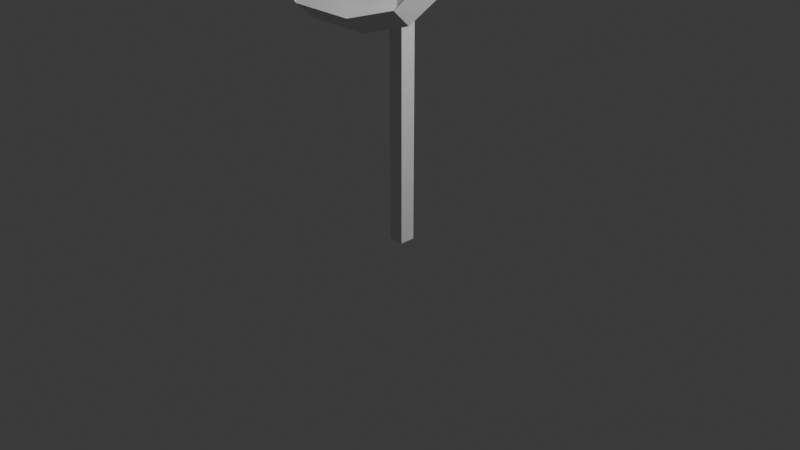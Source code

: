 # Source: house_laser_beam.blend  (saved by Blender 4.5.90; exported with 4.5.12 LTS)
import bpy
from mathutils import Matrix  # noqa: F401  (used for matrix-valued properties, if any)

bpy.ops.wm.read_factory_settings(use_empty=True)
scene = bpy.context.scene
scene.name = 'Scene'

# ---- collections
col_collection = bpy.data.collections.new('Collection'); scene.collection.children.link(col_collection)

# ---- world
world_world = bpy.data.worlds.new('World'); scene.world = world_world
world_world.use_nodes = True; world_world.node_tree.nodes.clear()
_N = world_world.node_tree.nodes; _L = world_world.node_tree.links
n0 = _N.new('ShaderNodeOutputWorld'); n0.name = 'World Output'; n0.location = (200, 100)
n1 = _N.new('ShaderNodeBackground'); n1.name = 'Background'; n1.location = (-200, 100)
n1.inputs[0].default_value = (0.05088, 0.05088, 0.05088, 1.0)
_L.new(n1.outputs[0], n0.inputs[0])
n0.is_active_output = True
world_world.color = (0.05088, 0.05088, 0.05088)
world_world.sun_shadow_jitter_overblur = 0.0

# ---- cameras
cam_camera = bpy.data.cameras.new('Camera')
cam_camera.clip_end = 100.0
cam_camera.ortho_scale = 7.314

# ---- lights
light_light = bpy.data.lights.new('Light', 'POINT')
light_light.energy = 1000.0
light_light.shadow_soft_size = 0.1

# ---- meshes
me_cube_052 = bpy.data.meshes.new('Cube.052')
me_cube_052.from_pydata([(-1.0, -1.0, -1.0), (-1.0, -1.0, 1.0), (-1.0, 1.0, -1.0), (-1.0, 1.0, 1.0), (1.0, -1.0, -1.0), (1.0, -1.0, 1.0), (1.0, 1.0, -1.0), (1.0, 1.0, 1.0)], [], [(0, 1, 3, 2), (2, 3, 7, 6), (6, 7, 5, 4), (4, 5, 1, 0), (2, 6, 4, 0), (7, 3, 1, 5)])
_uv = me_cube_052.uv_layers.new(name='UVMap')
_uv.uv.foreach_set('vector', [0.375, 0.0, 0.625, 0.0, 0.625, 0.25, 0.375, 0.25, 0.375, 0.25, 0.625, 0.25, 0.625, 0.5, 0.375, 0.5, 0.375, 0.5, 0.625, 0.5, 0.625, 0.75, 0.375, 0.75, 0.375, 0.75, 0.625, 0.75, 0.625, 1.0, 0.375, 1.0, 0.125, 0.5, 0.375, 0.5, 0.375, 0.75, 0.125, 0.75, 0.625, 0.5, 0.875, 0.5, 0.875, 0.75, 0.625, 0.75])
me_cube_052.update()
me_cube_050 = bpy.data.meshes.new('Cube.050')
me_cube_050.from_pydata([(-0.5, -0.5, -0.5), (-0.5, -0.5, 0.5), (-0.5, 0.5, -0.5), (-0.5, 0.5, 0.5), (0.5, -0.5, -0.5), (0.5, -0.5, 0.5), (0.5, 0.5, -0.5), (0.5, 0.5, 0.5), (-0.5729, 0.2966, -0.5729), (-0.6096, 9.313e-10, -0.6096), (-0.5729, -0.2966, -0.5729), (-0.5729, -0.5729, -0.2966), (-0.6096, -0.6096, -1.863e-09), (-0.5729, -0.5729, 0.2966), (-0.5729, -0.2966, 0.5729), (-0.6096, -6.519e-09, 0.6096), (-0.5729, 0.2966, 0.5729), (-0.5729, 0.5729, 0.2966), (-0.6096, 0.6096, -2.794e-09), (-0.5729, 0.5729, -0.2966), (0.2966, 0.5729, -0.5729), (1.583e-08, 0.6096, -0.6096), (-0.2966, 0.5729, -0.5729), (-0.2966, 0.5729, 0.5729), (-5.588e-09, 0.6096, 0.6096), (0.2966, 0.5729, 0.5729), (0.5729, 0.5729, 0.2966), (0.6096, 0.6096, -2.794e-09), (0.5729, 0.5729, -0.2966), (0.5729, -0.2966, -0.5729), (0.6096, -1.676e-08, -0.6096), (0.5729, 0.2966, -0.5729), (0.5729, 0.2966, 0.5729), (0.6096, -1.863e-09, 0.6096), (0.5729, -0.2966, 0.5729), (0.5729, -0.5729, 0.2966), (0.6096, -0.6096, -2.794e-09), (0.5729, -0.5729, -0.2966), (-0.2966, -0.5729, -0.5729), (-1.211e-08, -0.6096, -0.6096), (0.2966, -0.5729, -0.5729), (0.2966, -0.5729, 0.5729), (-9.313e-10, -0.6096, 0.6096), (-0.2966, -0.5729, 0.5729), (-0.729, -0.3162, -0.3162), (-0.7818, -0.3331, -5.588e-09), (-0.729, -0.3162, 0.3162), (-0.7818, 1.024e-08, -0.3331), (-0.8395, -1.211e-08, 5.588e-09), (-0.7818, -5.588e-09, 0.3331), (-0.729, 0.3162, -0.3162), (-0.7818, 0.3331, 1.118e-08), (-0.729, 0.3162, 0.3162), (-0.3162, 0.729, -0.3162), (-0.3331, 0.7818, -9.313e-09), (-0.3162, 0.729, 0.3162), (2.515e-08, 0.7818, -0.3331), (9.313e-09, 0.8395, 4.657e-09), (-5.588e-09, 0.7818, 0.3331), (0.3162, 0.729, -0.3162), (0.3331, 0.7818, 7.451e-09), (0.3162, 0.729, 0.3162), (0.729, 0.3162, -0.3162), (0.7818, 0.3331, -9.313e-09), (0.729, 0.3162, 0.3162), (0.7818, -2.887e-08, -0.3331), (0.8395, -1.304e-08, 5.588e-09), (0.7818, 5.588e-09, 0.3331), (0.729, -0.3162, -0.3162), (0.7818, -0.3331, 7.451e-09), (0.729, -0.3162, 0.3162), (0.3162, -0.729, -0.3162), (0.3331, -0.7818, -9.313e-09), (0.3162, -0.729, 0.3162), (-2.515e-08, -0.7818, -0.3331), (-9.313e-09, -0.8395, 4.657e-09), (5.588e-09, -0.7818, 0.3331), (-0.3162, -0.729, -0.3162), (-0.3331, -0.7818, 7.451e-09), (-0.3162, -0.729, 0.3162), (-0.3162, 0.3162, -0.729), (-7.451e-09, 0.3331, -0.7818), (0.3162, 0.3162, -0.729), (-0.3331, -1.397e-08, -0.7818), (0.0, -5.588e-09, -0.8395), (0.3331, 1.863e-09, -0.7818), (-0.3162, -0.3162, -0.729), (1.211e-08, -0.3331, -0.7818), (0.3162, -0.3162, -0.729), (0.3162, 0.3162, 0.729), (1.118e-08, 0.3331, 0.7818), (-0.3162, 0.3162, 0.729), (0.3331, -2.142e-08, 0.7818), (-9.313e-10, -1.397e-08, 0.8395), (-0.3331, 1.863e-09, 0.7818), (0.3162, -0.3162, 0.729), (-1.676e-08, -0.3331, 0.7818), (-0.3162, -0.3162, 0.729), (-0.3775, 3.104, -3.228), (-0.3775, -0.7174, 0.146), (-0.3775, 3.596, -2.795), (-0.3775, -0.2258, 0.5794), (0.3775, 3.104, -3.228), (0.3775, -0.7174, 0.146), (0.3775, 3.596, -2.795), (0.3775, -0.2258, 0.5794), (-2.552, -3.03, -6.376), (-2.552, 0.9731, -4.009), (-6.859, -0.1911, -3.2), (-2.552, -1.785, -5.734), (-5.039, -1.346, -5.371), (-5.598, 0.2227, -3.488), (-5.598, -2.198, -5.446), (-2.552, 4.069, -0.5445), (-2.552, 5.744, 3.442), (-6.859, 2.905, 0.2653), (-2.552, 5.326, 2.224), (-5.039, 5.029, 1.762), (-5.598, 4.913, 2.512), (-5.598, 3.319, -0.02259), (-2.552, -1.636, -7.346), (-6.859, 1.203, -4.169), (-2.552, 2.061, -4.766), (-5.598, -0.8045, -6.416), (-5.039, -0.1214, -6.222), (-5.598, 1.588, -4.437), (-2.552, -0.419, -6.684), (-2.552, 7.138, 2.472), (-2.552, 5.157, -1.301), (-6.859, 4.299, -0.7043), (-2.552, 6.692, 1.274), (-5.039, 6.253, 0.9108), (-5.598, 4.685, -0.9725), (-5.598, 6.307, 1.542), (2.147, -3.03, -6.376), (6.455, -0.1911, -3.2), (2.147, 0.9731, -4.009), (5.193, -2.198, -5.446), (4.634, -1.346, -5.371), (5.193, 0.2227, -3.488), (2.147, -1.785, -5.734), (2.147, 5.744, 3.442), (2.147, 4.069, -0.5445), (6.455, 2.905, 0.2653), (2.147, 5.326, 2.224), (4.634, 5.029, 1.762), (5.193, 3.319, -0.02259), (5.193, 4.913, 2.512), (2.147, -1.636, -7.346), (2.147, 2.061, -4.766), (6.455, 1.203, -4.169), (2.147, -0.419, -6.684), (4.634, -0.1214, -6.222), (5.193, 1.588, -4.437), (5.193, -0.8045, -6.416), (2.147, 7.138, 2.472), (6.455, 4.299, -0.7043), (2.147, 5.157, -1.301), (5.193, 6.307, 1.542), (4.634, 6.253, 0.9108), (5.193, 4.685, -0.9725), (2.147, 6.692, 1.274)], [], [(44, 45, 48, 47), (45, 46, 49, 48), (47, 48, 51, 50), (48, 49, 52, 51), (0, 11, 44, 10), (11, 12, 45, 44), (12, 13, 46, 45), (13, 1, 14, 46), (46, 14, 15, 49), (49, 15, 16, 52), (52, 16, 3, 17), (51, 52, 17, 18), (50, 51, 18, 19), (8, 50, 19, 2), (9, 47, 50, 8), (10, 44, 47, 9), (53, 54, 57, 56), (54, 55, 58, 57), (56, 57, 60, 59), (57, 58, 61, 60), (2, 19, 53, 22), (19, 18, 54, 53), (18, 17, 55, 54), (17, 3, 23, 55), (55, 23, 24, 58), (58, 24, 25, 61), (61, 25, 7, 26), (60, 61, 26, 27), (59, 60, 27, 28), (20, 59, 28, 6), (21, 56, 59, 20), (22, 53, 56, 21), (62, 63, 66, 65), (63, 64, 67, 66), (65, 66, 69, 68), (66, 67, 70, 69), (6, 28, 62, 31), (28, 27, 63, 62), (27, 26, 64, 63), (26, 7, 32, 64), (64, 32, 33, 67), (67, 33, 34, 70), (70, 34, 5, 35), (69, 70, 35, 36), (68, 69, 36, 37), (29, 68, 37, 4), (30, 65, 68, 29), (31, 62, 65, 30), (71, 72, 75, 74), (72, 73, 76, 75), (74, 75, 78, 77), (75, 76, 79, 78), (4, 37, 71, 40), (37, 36, 72, 71), (36, 35, 73, 72), (35, 5, 41, 73), (73, 41, 42, 76), (76, 42, 43, 79), (79, 43, 1, 13), (78, 79, 13, 12), (77, 78, 12, 11), (38, 77, 11, 0), (39, 74, 77, 38), (40, 71, 74, 39), (80, 81, 84, 83), (81, 82, 85, 84), (83, 84, 87, 86), (84, 85, 88, 87), (2, 22, 80, 8), (22, 21, 81, 80), (21, 20, 82, 81), (20, 6, 31, 82), (82, 31, 30, 85), (85, 30, 29, 88), (88, 29, 4, 40), (87, 88, 40, 39), (86, 87, 39, 38), (10, 86, 38, 0), (9, 83, 86, 10), (8, 80, 83, 9), (89, 90, 93, 92), (90, 91, 94, 93), (92, 93, 96, 95), (93, 94, 97, 96), (7, 25, 89, 32), (25, 24, 90, 89), (24, 23, 91, 90), (23, 3, 16, 91), (91, 16, 15, 94), (94, 15, 14, 97), (97, 14, 1, 43), (96, 97, 43, 42), (95, 96, 42, 41), (34, 95, 41, 5), (33, 92, 95, 34), (32, 89, 92, 33), (98, 99, 101, 100), (100, 101, 105, 104), (104, 105, 103, 102), (102, 103, 99, 98), (100, 104, 102, 98), (105, 101, 99, 103), (106, 109, 110, 112), (107, 111, 110, 109), (108, 112, 110, 111), (113, 116, 117, 119), (114, 118, 117, 116), (115, 119, 117, 118), (120, 123, 124, 126), (121, 125, 124, 123), (122, 126, 124, 125), (127, 130, 131, 133), (128, 132, 131, 130), (129, 133, 131, 132), (134, 137, 138, 140), (135, 139, 138, 137), (136, 140, 138, 139), (141, 144, 145, 147), (142, 146, 145, 144), (143, 147, 145, 146), (148, 151, 152, 154), (149, 153, 152, 151), (150, 154, 152, 153), (155, 158, 159, 161), (156, 160, 159, 158), (157, 161, 159, 160), (120, 106, 112, 123), (123, 112, 108, 121), (107, 113, 119, 111), (111, 119, 115, 108), (114, 127, 133, 118), (118, 133, 129, 115), (128, 122, 125, 132), (132, 125, 121, 129), (148, 120, 126, 151), (151, 126, 122, 149), (127, 155, 161, 130), (130, 161, 157, 128), (156, 150, 153, 160), (160, 153, 149, 157), (134, 148, 154, 137), (137, 154, 150, 135), (155, 141, 147, 158), (158, 147, 143, 156), (142, 136, 139, 146), (146, 139, 135, 143), (106, 134, 140, 109), (109, 140, 136, 107), (141, 114, 116, 144), (144, 116, 113, 142), (120, 148, 134, 106), (108, 115, 129, 121), (136, 142, 113, 107), (155, 127, 114, 141), (122, 128, 157, 149), (150, 156, 143, 135)])
_uv = me_cube_050.uv_layers.new(name='UVMap')
_uv.uv.foreach_set('vector', [0.4375, 0.0625, 0.5, 0.0625, 0.5, 0.125, 0.4375, 0.125, 0.5, 0.0625, 0.5625, 0.0625, 0.5625, 0.125, 0.5, 0.125, 0.4375, 0.125, 0.5, 0.125, 0.5, 0.1875, 0.4375, 0.1875, 0.5, 0.125, 0.5625, 0.125, 0.5625, 0.1875, 0.5, 0.1875, 0.375, 0.0, 0.4375, 0.0, 0.4375, 0.0625, 0.375, 0.0625, 0.4375, 0.0, 0.5, 0.0, 0.5, 0.0625, 0.4375, 0.0625, 0.5, 0.0, 0.5625, 0.0, 0.5625, 0.0625, 0.5, 0.0625, 0.5625, 0.0, 0.625, 0.0, 0.625, 0.0625, 0.5625, 0.0625, 0.5625, 0.0625, 0.625, 0.0625, 0.625, 0.125, 0.5625, 0.125, 0.5625, 0.125, 0.625, 0.125, 0.625, 0.1875, 0.5625, 0.1875, 0.5625, 0.1875, 0.625, 0.1875, 0.625, 0.25, 0.5625, 0.25, 0.5, 0.1875, 0.5625, 0.1875, 0.5625, 0.25, 0.5, 0.25, 0.4375, 0.1875, 0.5, 0.1875, 0.5, 0.25, 0.4375, 0.25, 0.375, 0.1875, 0.4375, 0.1875, 0.4375, 0.25, 0.375, 0.25, 0.375, 0.125, 0.4375, 0.125, 0.4375, 0.1875, 0.375, 0.1875, 0.375, 0.0625, 0.4375, 0.0625, 0.4375, 0.125, 0.375, 0.125, 0.4375, 0.3125, 0.5, 0.3125, 0.5, 0.375, 0.4375, 0.375, 0.5, 0.3125, 0.5625, 0.3125, 0.5625, 0.375, 0.5, 0.375, 0.4375, 0.375, 0.5, 0.375, 0.5, 0.4375, 0.4375, 0.4375, 0.5, 0.375, 0.5625, 0.375, 0.5625, 0.4375, 0.5, 0.4375, 0.375, 0.25, 0.4375, 0.25, 0.4375, 0.3125, 0.375, 0.3125, 0.4375, 0.25, 0.5, 0.25, 0.5, 0.3125, 0.4375, 0.3125, 0.5, 0.25, 0.5625, 0.25, 0.5625, 0.3125, 0.5, 0.3125, 0.5625, 0.25, 0.625, 0.25, 0.625, 0.3125, 0.5625, 0.3125, 0.5625, 0.3125, 0.625, 0.3125, 0.625, 0.375, 0.5625, 0.375, 0.5625, 0.375, 0.625, 0.375, 0.625, 0.4375, 0.5625, 0.4375, 0.5625, 0.4375, 0.625, 0.4375, 0.625, 0.5, 0.5625, 0.5, 0.5, 0.4375, 0.5625, 0.4375, 0.5625, 0.5, 0.5, 0.5, 0.4375, 0.4375, 0.5, 0.4375, 0.5, 0.5, 0.4375, 0.5, 0.375, 0.4375, 0.4375, 0.4375, 0.4375, 0.5, 0.375, 0.5, 0.375, 0.375, 0.4375, 0.375, 0.4375, 0.4375, 0.375, 0.4375, 0.375, 0.3125, 0.4375, 0.3125, 0.4375, 0.375, 0.375, 0.375, 0.4375, 0.5625, 0.5, 0.5625, 0.5, 0.625, 0.4375, 0.625, 0.5, 0.5625, 0.5625, 0.5625, 0.5625, 0.625, 0.5, 0.625, 0.4375, 0.625, 0.5, 0.625, 0.5, 0.6875, 0.4375, 0.6875, 0.5, 0.625, 0.5625, 0.625, 0.5625, 0.6875, 0.5, 0.6875, 0.375, 0.5, 0.4375, 0.5, 0.4375, 0.5625, 0.375, 0.5625, 0.4375, 0.5, 0.5, 0.5, 0.5, 0.5625, 0.4375, 0.5625, 0.5, 0.5, 0.5625, 0.5, 0.5625, 0.5625, 0.5, 0.5625, 0.5625, 0.5, 0.625, 0.5, 0.625, 0.5625, 0.5625, 0.5625, 0.5625, 0.5625, 0.625, 0.5625, 0.625, 0.625, 0.5625, 0.625, 0.5625, 0.625, 0.625, 0.625, 0.625, 0.6875, 0.5625, 0.6875, 0.5625, 0.6875, 0.625, 0.6875, 0.625, 0.75, 0.5625, 0.75, 0.5, 0.6875, 0.5625, 0.6875, 0.5625, 0.75, 0.5, 0.75, 0.4375, 0.6875, 0.5, 0.6875, 0.5, 0.75, 0.4375, 0.75, 0.375, 0.6875, 0.4375, 0.6875, 0.4375, 0.75, 0.375, 0.75, 0.375, 0.625, 0.4375, 0.625, 0.4375, 0.6875, 0.375, 0.6875, 0.375, 0.5625, 0.4375, 0.5625, 0.4375, 0.625, 0.375, 0.625, 0.4375, 0.8125, 0.5, 0.8125, 0.5, 0.875, 0.4375, 0.875, 0.5, 0.8125, 0.5625, 0.8125, 0.5625, 0.875, 0.5, 0.875, 0.4375, 0.875, 0.5, 0.875, 0.5, 0.9375, 0.4375, 0.9375, 0.5, 0.875, 0.5625, 0.875, 0.5625, 0.9375, 0.5, 0.9375, 0.375, 0.75, 0.4375, 0.75, 0.4375, 0.8125, 0.375, 0.8125, 0.4375, 0.75, 0.5, 0.75, 0.5, 0.8125, 0.4375, 0.8125, 0.5, 0.75, 0.5625, 0.75, 0.5625, 0.8125, 0.5, 0.8125, 0.5625, 0.75, 0.625, 0.75, 0.625, 0.8125, 0.5625, 0.8125, 0.5625, 0.8125, 0.625, 0.8125, 0.625, 0.875, 0.5625, 0.875, 0.5625, 0.875, 0.625, 0.875, 0.625, 0.9375, 0.5625, 0.9375, 0.5625, 0.9375, 0.625, 0.9375, 0.625, 1.0, 0.5625, 1.0, 0.5, 0.9375, 0.5625, 0.9375, 0.5625, 1.0, 0.5, 1.0, 0.4375, 0.9375, 0.5, 0.9375, 0.5, 1.0, 0.4375, 1.0, 0.375, 0.9375, 0.4375, 0.9375, 0.4375, 1.0, 0.375, 1.0, 0.375, 0.875, 0.4375, 0.875, 0.4375, 0.9375, 0.375, 0.9375, 0.375, 0.8125, 0.4375, 0.8125, 0.4375, 0.875, 0.375, 0.875, 0.1875, 0.5625, 0.25, 0.5625, 0.25, 0.625, 0.1875, 0.625, 0.25, 0.5625, 0.3125, 0.5625, 0.3125, 0.625, 0.25, 0.625, 0.1875, 0.625, 0.25, 0.625, 0.25, 0.6875, 0.1875, 0.6875, 0.25, 0.625, 0.3125, 0.625, 0.3125, 0.6875, 0.25, 0.6875, 0.125, 0.5, 0.1875, 0.5, 0.1875, 0.5625, 0.125, 0.5625, 0.1875, 0.5, 0.25, 0.5, 0.25, 0.5625, 0.1875, 0.5625, 0.25, 0.5, 0.3125, 0.5, 0.3125, 0.5625, 0.25, 0.5625, 0.3125, 0.5, 0.375, 0.5, 0.375, 0.5625, 0.3125, 0.5625, 0.3125, 0.5625, 0.375, 0.5625, 0.375, 0.625, 0.3125, 0.625, 0.3125, 0.625, 0.375, 0.625, 0.375, 0.6875, 0.3125, 0.6875, 0.3125, 0.6875, 0.375, 0.6875, 0.375, 0.75, 0.3125, 0.75, 0.25, 0.6875, 0.3125, 0.6875, 0.3125, 0.75, 0.25, 0.75, 0.1875, 0.6875, 0.25, 0.6875, 0.25, 0.75, 0.1875, 0.75, 0.125, 0.6875, 0.1875, 0.6875, 0.1875, 0.75, 0.125, 0.75, 0.125, 0.625, 0.1875, 0.625, 0.1875, 0.6875, 0.125, 0.6875, 0.125, 0.5625, 0.1875, 0.5625, 0.1875, 0.625, 0.125, 0.625, 0.6875, 0.5625, 0.75, 0.5625, 0.75, 0.625, 0.6875, 0.625, 0.75, 0.5625, 0.8125, 0.5625, 0.8125, 0.625, 0.75, 0.625, 0.6875, 0.625, 0.75, 0.625, 0.75, 0.6875, 0.6875, 0.6875, 0.75, 0.625, 0.8125, 0.625, 0.8125, 0.6875, 0.75, 0.6875, 0.625, 0.5, 0.6875, 0.5, 0.6875, 0.5625, 0.625, 0.5625, 0.6875, 0.5, 0.75, 0.5, 0.75, 0.5625, 0.6875, 0.5625, 0.75, 0.5, 0.8125, 0.5, 0.8125, 0.5625, 0.75, 0.5625, 0.8125, 0.5, 0.875, 0.5, 0.875, 0.5625, 0.8125, 0.5625, 0.8125, 0.5625, 0.875, 0.5625, 0.875, 0.625, 0.8125, 0.625, 0.8125, 0.625, 0.875, 0.625, 0.875, 0.6875, 0.8125, 0.6875, 0.8125, 0.6875, 0.875, 0.6875, 0.875, 0.75, 0.8125, 0.75, 0.75, 0.6875, 0.8125, 0.6875, 0.8125, 0.75, 0.75, 0.75, 0.6875, 0.6875, 0.75, 0.6875, 0.75, 0.75, 0.6875, 0.75, 0.625, 0.6875, 0.6875, 0.6875, 0.6875, 0.75, 0.625, 0.75, 0.625, 0.625, 0.6875, 0.625, 0.6875, 0.6875, 0.625, 0.6875, 0.625, 0.5625, 0.6875, 0.5625, 0.6875, 0.625, 0.625, 0.625, 0.375, 0.0, 0.625, 0.0, 0.625, 0.25, 0.375, 0.25, 0.375, 0.25, 0.625, 0.25, 0.625, 0.5, 0.375, 0.5, 0.375, 0.5, 0.625, 0.5, 0.625, 0.75, 0.375, 0.75, 0.375, 0.75, 0.625, 0.75, 0.625, 1.0, 0.375, 1.0, 0.125, 0.5, 0.375, 0.5, 0.375, 0.75, 0.125, 0.75, 0.625, 0.5, 0.875, 0.5, 0.875, 0.75, 0.625, 0.75, 0.2059, 0.6691, 0.2059, 0.75, 0.1592, 0.75, 0.125, 0.6691, 0.4559, 0.9191, 0.4559, 1.0, 0.4092, 1.0, 0.375, 0.9191, 0.4559, 0.08089, 0.375, 0.08089, 0.375, 0.03419, 0.4559, 0.0, 0.5441, 0.9191, 0.625, 0.9191, 0.625, 0.9658, 0.5441, 1.0, 0.7941, 0.6691, 0.875, 0.6691, 0.875, 0.7158, 0.7941, 0.75, 0.5441, 0.08089, 0.5441, 0.0, 0.5908, 0.0, 0.625, 0.08089, 0.2059, 0.5809, 0.125, 0.5809, 0.125, 0.5342, 0.2059, 0.5, 0.4559, 0.1691, 0.4559, 0.25, 0.3921, 0.2671, 0.375, 0.1691, 0.4559, 0.3309, 0.375, 0.3309, 0.3921, 0.2671, 0.4559, 0.25, 0.7941, 0.5809, 0.7941, 0.5, 0.8408, 0.5, 0.875, 0.5809, 0.5441, 0.3309, 0.5441, 0.25, 0.6079, 0.2329, 0.625, 0.3309, 0.5441, 0.1691, 0.625, 0.1691, 0.6079, 0.2329, 0.5441, 0.25, 0.2941, 0.6691, 0.375, 0.6691, 0.3864, 0.75, 0.3346, 0.7904, 0.4559, 0.6691, 0.4559, 0.75, 0.3864, 0.75, 0.375, 0.6691, 0.4559, 0.8309, 0.3346, 0.7904, 0.3864, 0.75, 0.4559, 0.75, 0.7059, 0.6691, 0.6654, 0.7904, 0.625, 0.7386, 0.625, 0.6691, 0.5441, 0.8309, 0.5441, 0.75, 0.625, 0.7386, 0.6654, 0.7904, 0.5441, 0.6691, 0.625, 0.6691, 0.625, 0.7386, 0.5441, 0.75, 0.2941, 0.5809, 0.3346, 0.4596, 0.375, 0.5114, 0.375, 0.5809, 0.4559, 0.4191, 0.4559, 0.5, 0.375, 0.5114, 0.3346, 0.4596, 0.4559, 0.5809, 0.375, 0.5809, 0.375, 0.5114, 0.4559, 0.5, 0.7059, 0.5809, 0.625, 0.5809, 0.6136, 0.5, 0.6654, 0.4596, 0.5441, 0.5809, 0.5441, 0.5, 0.6136, 0.5, 0.625, 0.5809, 0.5441, 0.4191, 0.6654, 0.4596, 0.6136, 0.5, 0.5441, 0.5, 0.2059, 0.5809, 0.2059, 0.6691, 0.125, 0.6691, 0.125, 0.5809, 0.375, 0.1691, 0.375, 0.08089, 0.4559, 0.08089, 0.4559, 0.1691, 0.4559, 0.9191, 0.5441, 0.9191, 0.5441, 1.0, 0.4559, 1.0, 0.4559, 0.0, 0.5441, 0.0, 0.5441, 0.08089, 0.4559, 0.08089, 0.7941, 0.6691, 0.7941, 0.5809, 0.875, 0.5809, 0.875, 0.6691, 0.625, 0.08089, 0.625, 0.1691, 0.5441, 0.1691, 0.5441, 0.08089, 0.5441, 0.3309, 0.4559, 0.3309, 0.4559, 0.25, 0.5441, 0.25, 0.5441, 0.25, 0.4559, 0.25, 0.4559, 0.1691, 0.5441, 0.1691, 0.2941, 0.5809, 0.2059, 0.5809, 0.2059, 0.5, 0.3346, 0.4596, 0.3346, 0.4596, 0.375, 0.3309, 0.4559, 0.3309, 0.4559, 0.4191, 0.7941, 0.5809, 0.7059, 0.5809, 0.6654, 0.4596, 0.7941, 0.5, 0.625, 0.3309, 0.6654, 0.4596, 0.5441, 0.4191, 0.5441, 0.3309, 0.5441, 0.5809, 0.4559, 0.5809, 0.4559, 0.5, 0.5441, 0.5, 0.5441, 0.5, 0.4559, 0.5, 0.4559, 0.4191, 0.5441, 0.4191, 0.2941, 0.6691, 0.2941, 0.5809, 0.375, 0.5809, 0.375, 0.6691, 0.375, 0.6691, 0.375, 0.5809, 0.4559, 0.5809, 0.4559, 0.6691, 0.7059, 0.5809, 0.7059, 0.6691, 0.625, 0.6691, 0.625, 0.5809, 0.625, 0.5809, 0.625, 0.6691, 0.5441, 0.6691, 0.5441, 0.5809, 0.5441, 0.8309, 0.4559, 0.8309, 0.4559, 0.75, 0.5441, 0.75, 0.5441, 0.75, 0.4559, 0.75, 0.4559, 0.6691, 0.5441, 0.6691, 0.2059, 0.6691, 0.2941, 0.6691, 0.3346, 0.7904, 0.2059, 0.75, 0.375, 0.9191, 0.3346, 0.7904, 0.4559, 0.8309, 0.4559, 0.9191, 0.7059, 0.6691, 0.7941, 0.6691, 0.7941, 0.75, 0.6654, 0.7904, 0.6654, 0.7904, 0.625, 0.9191, 0.5441, 0.9191, 0.5441, 0.8309, 0.2059, 0.5809, 0.2941, 0.5809, 0.2941, 0.6691, 0.2059, 0.6691, 0.4559, 0.08089, 0.5441, 0.08089, 0.5441, 0.1691, 0.4559, 0.1691, 0.4559, 0.8309, 0.5441, 0.8309, 0.5441, 0.9191, 0.4559, 0.9191, 0.7059, 0.5809, 0.7941, 0.5809, 0.7941, 0.6691, 0.7059, 0.6691, 0.4559, 0.3309, 0.5441, 0.3309, 0.5441, 0.4191, 0.4559, 0.4191, 0.4559, 0.5809, 0.5441, 0.5809, 0.5441, 0.6691, 0.4559, 0.6691])
me_cube_050.update()

# ---- objects
ob_light = bpy.data.objects.new('Light', light_light)
ob_camera = bpy.data.objects.new('Camera', cam_camera)
ob_cube_052 = bpy.data.objects.new('Cube.052', me_cube_052)
ob_cube_050 = bpy.data.objects.new('Cube.050', me_cube_050)

# ---- transforms, parenting, visibility, modifiers, constraints
ob_light.location = (4.076, 0.2151, 6.026)
ob_light.rotation_euler = (0.6503, 0.05522, 1.866)
ob_light.lock_rotations_4d = False
ob_light.empty_display_type = 'ARROWS'
ob_light.color = (0.0, 0.0, 0.0, 0.0)
ob_light.lineart.crease_threshold = 0.0
ob_camera.location = (7.359, -6.926, 4.958)
ob_camera.rotation_euler = (1.109, 0.0, 0.8149)
ob_camera.lock_rotations_4d = False
ob_camera.empty_display_type = 'ARROWS'
ob_camera.color = (0.0, 0.0, 0.0, 0.0)
ob_camera.display_type = 'WIRE'
ob_camera.lineart.crease_threshold = 0.0
ob_cube_052.location = (0.00853, 0.02878, 1.276)
ob_cube_052.scale = (0.08305, 0.08305, 1.506)
ob_cube_050.location = (-0.04188, -0.3668, 3.261)
ob_cube_050.rotation_euler = (-0.08917, -0.0, 0.0)
ob_cube_050.scale = (0.1476, 0.1386, 0.1571)

# ---- collection membership
col_collection.objects.link(ob_light)
col_collection.objects.link(ob_camera)
col_collection.objects.link(ob_cube_052)
col_collection.objects.link(ob_cube_050)

# ---- scene / render settings (as saved in the file)
scene.camera = ob_camera
scene.frame_start = 1; scene.frame_end = 250; scene.frame_set(1)
scene.render.engine = 'BLENDER_EEVEE_NEXT'
bpy.context.view_layer.update()
